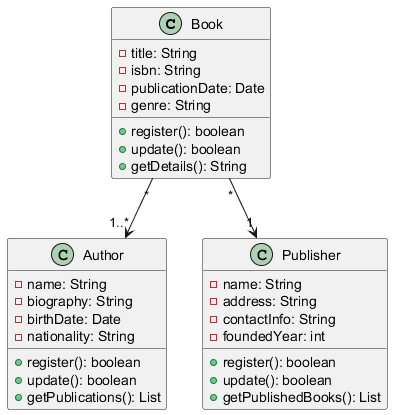

The diagram above was rendered by PlantUML. Its source (embedded in the PNG):
@startuml
class Book {
    - title: String
    - isbn: String
    - publicationDate: Date
    - genre: String
    + register(): boolean
    + update(): boolean
    + getDetails(): String
}

class Author {
    - name: String
    - biography: String
    - birthDate: Date
    - nationality: String
    + register(): boolean
    + update(): boolean
    + getPublications(): List
}

class Publisher {
    - name: String
    - address: String
    - contactInfo: String
    - foundedYear: int
    + register(): boolean
    + update(): boolean
    + getPublishedBooks(): List
}

Book "*" --> "1..*" Author
Book "*" --> "1" Publisher
@enduml